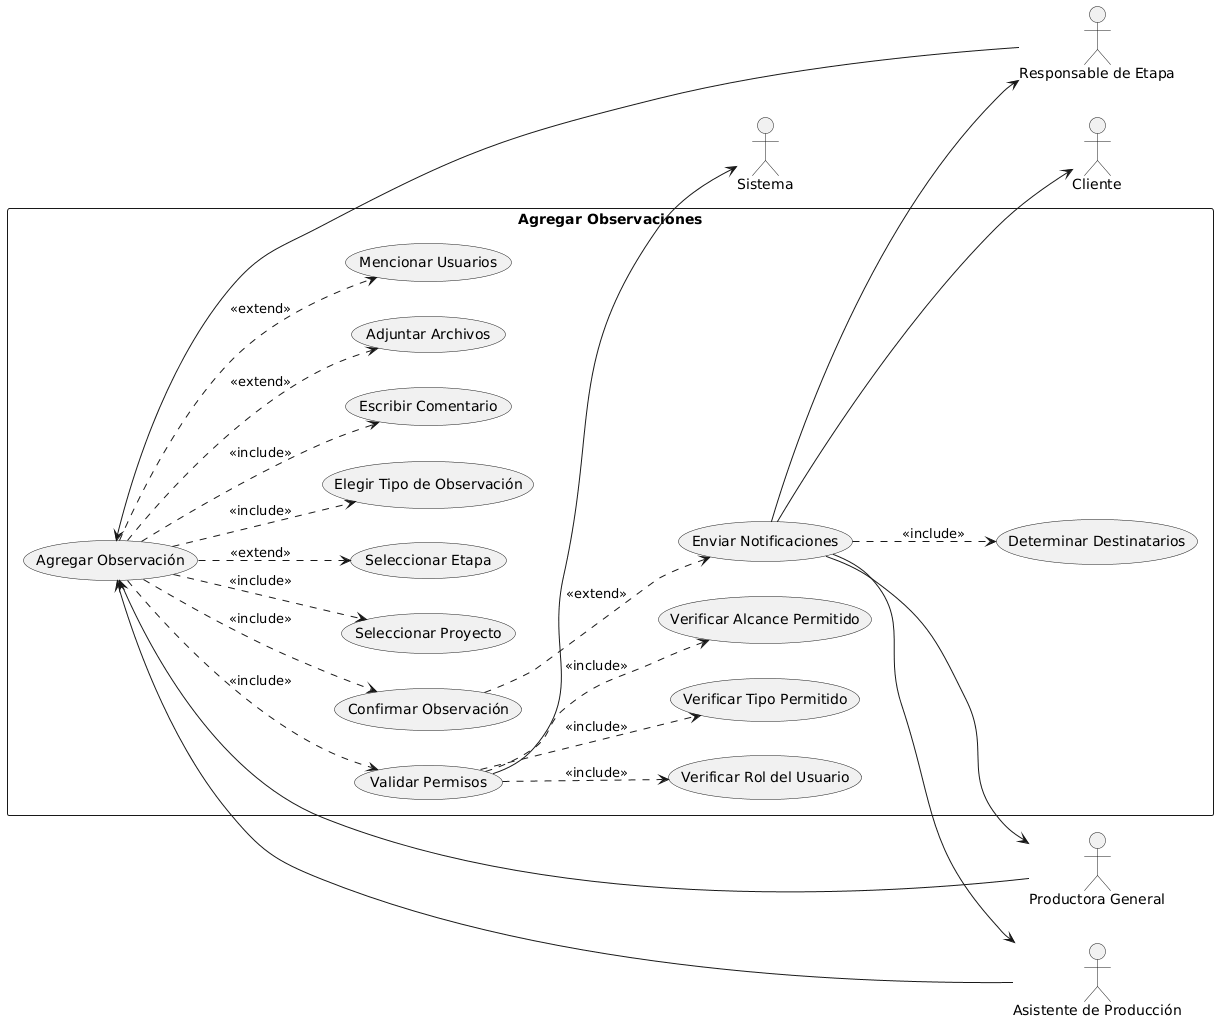

The diagram above was rendered by PlantUML. Its source (embedded in the PNG):
@startuml
left to right direction

actor "Productora General" as PG
actor "Responsable de Etapa" as RE
actor "Asistente de Producción" as AP
actor "Cliente" as CLI
actor "Sistema" as SYS

rectangle "Agregar Observaciones" {
  
    usecase "Agregar Observación" as UC1
    usecase "Seleccionar Proyecto" as UC1a
    usecase "Seleccionar Etapa" as UC1b
    usecase "Elegir Tipo de Observación" as UC1c
    usecase "Escribir Comentario" as UC1d
    usecase "Adjuntar Archivos" as UC1e
    usecase "Mencionar Usuarios" as UC1f
    
    usecase "Validar Permisos" as UC2
    usecase "Verificar Rol del Usuario" as UC2a
    usecase "Verificar Tipo Permitido" as UC2b
    usecase "Verificar Alcance Permitido" as UC2c
    
    usecase "Confirmar Observación" as UC3
    
    usecase "Enviar Notificaciones" as UC4
    usecase "Determinar Destinatarios" as UC4a
}

PG --> UC1
RE --> UC1
AP --> UC1

UC1 ..> UC1a : <<include>>
UC1 ..> UC1b : <<extend>>
UC1 ..> UC1c : <<include>>
UC1 ..> UC1d : <<include>>
UC1 ..> UC1e : <<extend>>
UC1 ..> UC1f : <<extend>>

UC1 ..> UC2 : <<include>>
UC2 ..> UC2a : <<include>>
UC2 ..> UC2b : <<include>>
UC2 ..> UC2c : <<include>>
UC2 --> SYS

UC1 ..> UC3 : <<include>>

UC3 ..> UC4 : <<extend>>
UC4 ..> UC4a : <<include>>
UC4 --> PG
UC4 --> RE
UC4 --> AP
UC4 --> CLI
@enduml